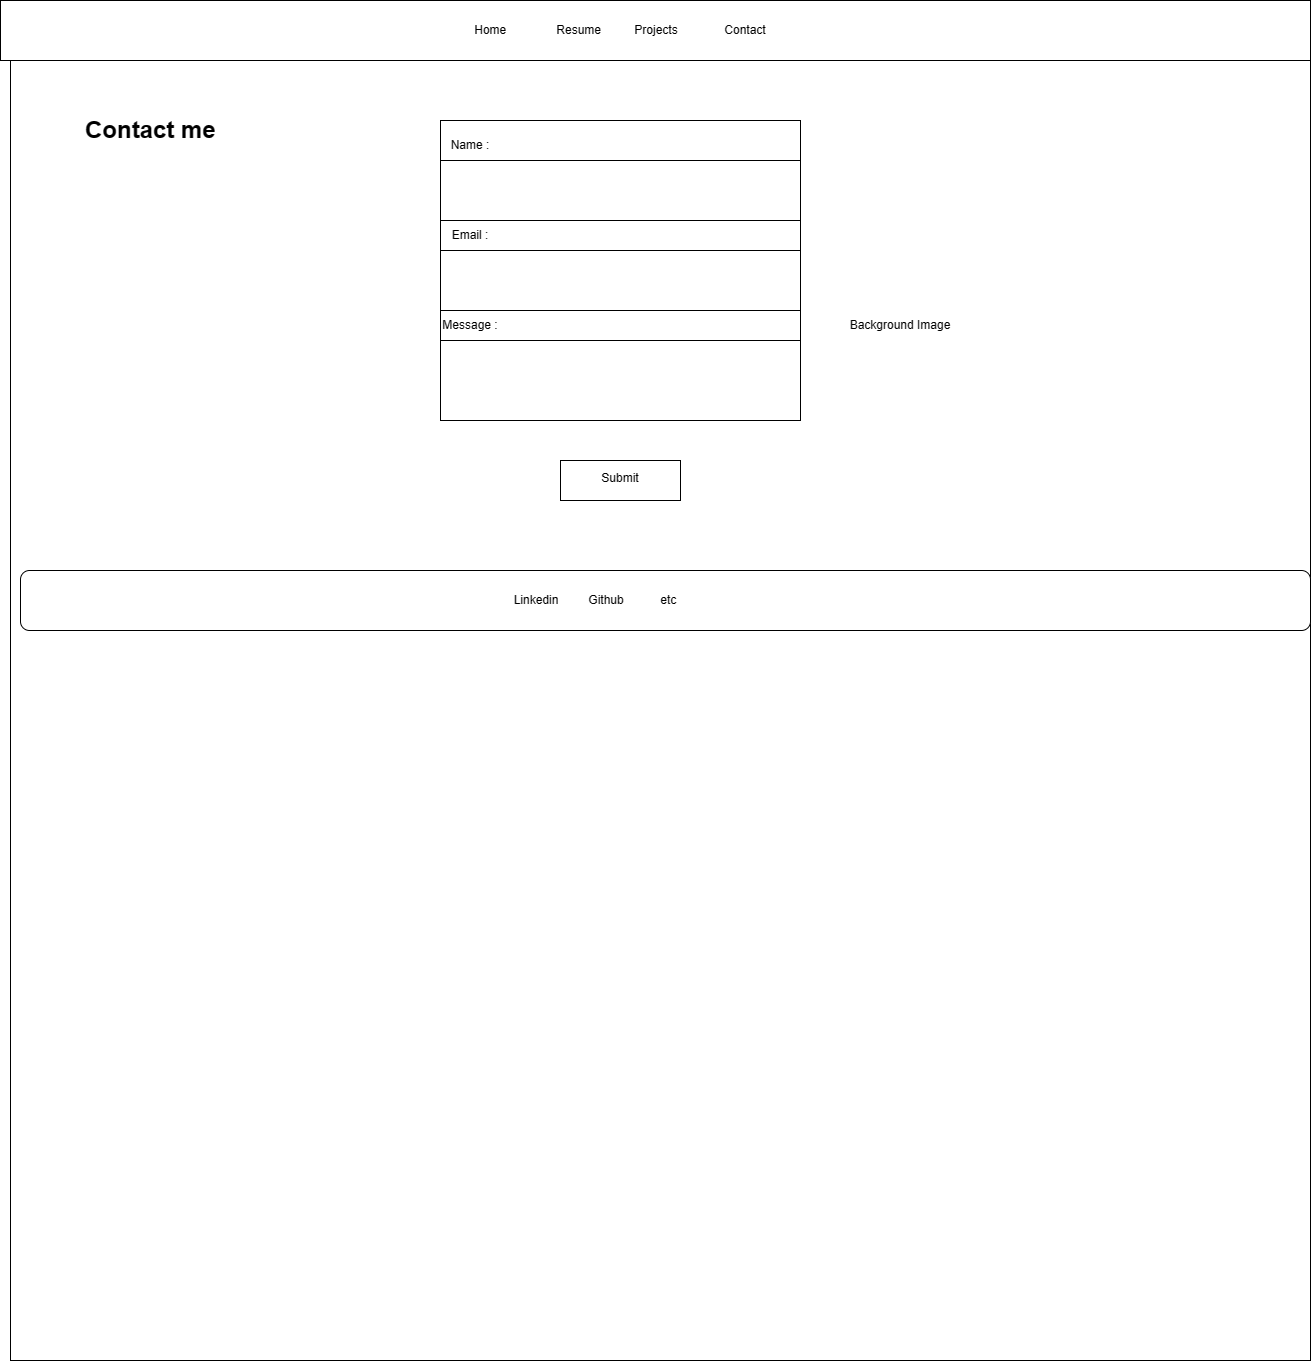

The diagram above was exported from draw.io. Its source (the exported page's mxGraphModel, read from the mxfile embedded in the PNG):
<mxGraphModel dx="2336" dy="617" grid="1" gridSize="10" guides="1" tooltips="1" connect="1" arrows="1" fold="1" page="1" pageScale="1" pageWidth="1100" pageHeight="850" math="0" shadow="0">
  <root>
    <mxCell id="0" />
    <mxCell id="1" parent="0" />
    <mxCell id="N05dsVkpeBvqH5ocPbvV-6" value="" style="whiteSpace=wrap;html=1;aspect=fixed;" vertex="1" parent="1">
      <mxGeometry x="-70" y="60" width="1300" height="1300" as="geometry" />
    </mxCell>
    <mxCell id="N05dsVkpeBvqH5ocPbvV-1" value="" style="rounded=0;whiteSpace=wrap;html=1;" vertex="1" parent="1">
      <mxGeometry x="-80" width="1310" height="60" as="geometry" />
    </mxCell>
    <mxCell id="N05dsVkpeBvqH5ocPbvV-2" value="Home&amp;nbsp; &amp;nbsp; &amp;nbsp; &amp;nbsp; &amp;nbsp; &amp;nbsp; &amp;nbsp; &amp;nbsp;Resume&amp;nbsp; &amp;nbsp; &amp;nbsp; &amp;nbsp; &amp;nbsp; Projects&amp;nbsp; &amp;nbsp; &amp;nbsp; &amp;nbsp; &amp;nbsp; &amp;nbsp; &amp;nbsp; Contact" style="text;html=1;strokeColor=none;fillColor=none;align=center;verticalAlign=middle;whiteSpace=wrap;rounded=0;" vertex="1" parent="1">
      <mxGeometry x="160" y="15" width="760" height="30" as="geometry" />
    </mxCell>
    <mxCell id="N05dsVkpeBvqH5ocPbvV-8" value="" style="rounded=1;whiteSpace=wrap;html=1;" vertex="1" parent="1">
      <mxGeometry x="-60" y="570" width="1290" height="60" as="geometry" />
    </mxCell>
    <mxCell id="N05dsVkpeBvqH5ocPbvV-12" value="" style="rounded=0;whiteSpace=wrap;html=1;" vertex="1" parent="1">
      <mxGeometry x="360" y="120" width="360" height="300" as="geometry" />
    </mxCell>
    <mxCell id="N05dsVkpeBvqH5ocPbvV-9" value="Linkedin&amp;nbsp; &amp;nbsp; &amp;nbsp; &amp;nbsp; &amp;nbsp;Github&amp;nbsp; &amp;nbsp; &amp;nbsp; &amp;nbsp; &amp;nbsp; &amp;nbsp;etc" style="text;html=1;strokeColor=none;fillColor=none;align=center;verticalAlign=middle;whiteSpace=wrap;rounded=0;" vertex="1" parent="1">
      <mxGeometry x="250" y="585" width="530" height="30" as="geometry" />
    </mxCell>
    <mxCell id="N05dsVkpeBvqH5ocPbvV-10" value="Background Image" style="text;html=1;strokeColor=none;fillColor=none;align=center;verticalAlign=middle;whiteSpace=wrap;rounded=0;" vertex="1" parent="1">
      <mxGeometry x="740" y="310" width="160" height="30" as="geometry" />
    </mxCell>
    <mxCell id="N05dsVkpeBvqH5ocPbvV-13" value="&lt;h1&gt;Contact me&lt;/h1&gt;" style="text;html=1;strokeColor=none;fillColor=none;spacing=5;spacingTop=-20;whiteSpace=wrap;overflow=hidden;rounded=0;" vertex="1" parent="1">
      <mxGeometry y="110" width="490" height="120" as="geometry" />
    </mxCell>
    <mxCell id="N05dsVkpeBvqH5ocPbvV-14" value="" style="rounded=0;whiteSpace=wrap;html=1;" vertex="1" parent="1">
      <mxGeometry x="480" y="460" width="120" height="40" as="geometry" />
    </mxCell>
    <mxCell id="N05dsVkpeBvqH5ocPbvV-18" value="Submit" style="text;html=1;strokeColor=none;fillColor=none;align=center;verticalAlign=middle;whiteSpace=wrap;rounded=0;" vertex="1" parent="1">
      <mxGeometry x="510" y="460" width="60" height="35" as="geometry" />
    </mxCell>
    <mxCell id="N05dsVkpeBvqH5ocPbvV-30" value="" style="rounded=0;whiteSpace=wrap;html=1;" vertex="1" parent="1">
      <mxGeometry x="360" y="160" width="360" height="60" as="geometry" />
    </mxCell>
    <mxCell id="N05dsVkpeBvqH5ocPbvV-31" value="Name :" style="text;html=1;strokeColor=none;fillColor=none;align=center;verticalAlign=middle;whiteSpace=wrap;rounded=0;" vertex="1" parent="1">
      <mxGeometry x="360" y="130" width="60" height="30" as="geometry" />
    </mxCell>
    <mxCell id="N05dsVkpeBvqH5ocPbvV-32" value="" style="rounded=0;whiteSpace=wrap;html=1;" vertex="1" parent="1">
      <mxGeometry x="360" y="250" width="360" height="60" as="geometry" />
    </mxCell>
    <mxCell id="N05dsVkpeBvqH5ocPbvV-33" value="Message :" style="text;html=1;strokeColor=none;fillColor=none;align=center;verticalAlign=middle;whiteSpace=wrap;rounded=0;" vertex="1" parent="1">
      <mxGeometry x="360" y="310" width="60" height="30" as="geometry" />
    </mxCell>
    <mxCell id="N05dsVkpeBvqH5ocPbvV-34" value="" style="rounded=0;whiteSpace=wrap;html=1;" vertex="1" parent="1">
      <mxGeometry x="360" y="340" width="360" height="80" as="geometry" />
    </mxCell>
    <mxCell id="N05dsVkpeBvqH5ocPbvV-35" value="Email :" style="text;html=1;strokeColor=none;fillColor=none;align=center;verticalAlign=middle;whiteSpace=wrap;rounded=0;" vertex="1" parent="1">
      <mxGeometry x="360" y="220" width="60" height="30" as="geometry" />
    </mxCell>
  </root>
</mxGraphModel>